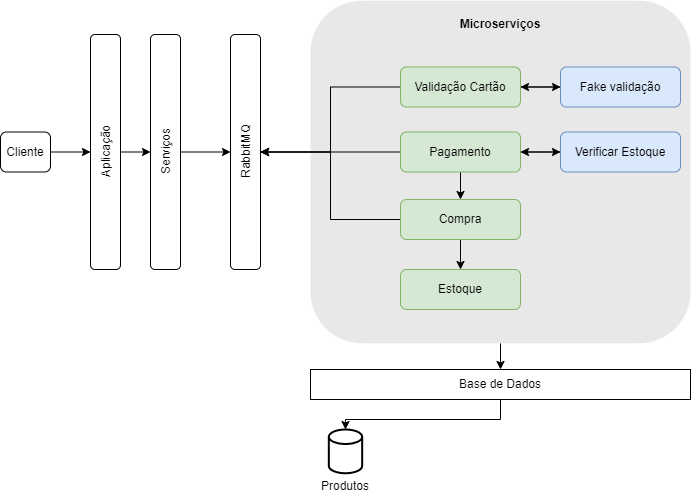

The diagram above was exported from draw.io. Its source (the exported page's mxGraphModel, read from the mxfile embedded in the PNG):
<mxGraphModel dx="1372" dy="884" grid="1" gridSize="10" guides="1" tooltips="1" connect="1" arrows="1" fold="1" page="1" pageScale="1" pageWidth="827" pageHeight="1169" math="0" shadow="0">
  <root>
    <mxCell id="0" />
    <mxCell id="1" parent="0" />
    <mxCell id="yXqzKv2SJQ2WaFODa19P-121" style="edgeStyle=orthogonalEdgeStyle;rounded=0;orthogonalLoop=1;jettySize=auto;html=1;exitX=0.5;exitY=1;exitDx=0;exitDy=0;entryX=0.5;entryY=0;entryDx=0;entryDy=0;" edge="1" parent="1" source="yXqzKv2SJQ2WaFODa19P-115" target="yXqzKv2SJQ2WaFODa19P-119">
      <mxGeometry relative="1" as="geometry" />
    </mxCell>
    <mxCell id="yXqzKv2SJQ2WaFODa19P-115" value="" style="rounded=1;whiteSpace=wrap;html=1;strokeColor=none;fillColor=#E8E8E8;" vertex="1" parent="1">
      <mxGeometry x="370" y="111.25" width="380" height="342.5" as="geometry" />
    </mxCell>
    <mxCell id="yXqzKv2SJQ2WaFODa19P-90" style="edgeStyle=orthogonalEdgeStyle;rounded=0;orthogonalLoop=1;jettySize=auto;html=1;exitX=1;exitY=0.5;exitDx=0;exitDy=0;entryX=0;entryY=0.5;entryDx=0;entryDy=0;" edge="1" parent="1" source="yXqzKv2SJQ2WaFODa19P-1" target="yXqzKv2SJQ2WaFODa19P-15">
      <mxGeometry relative="1" as="geometry" />
    </mxCell>
    <mxCell id="yXqzKv2SJQ2WaFODa19P-1" value="Cliente" style="rounded=1;whiteSpace=wrap;html=1;horizontal=1;" vertex="1" parent="1">
      <mxGeometry x="60" y="242.5" width="50" height="40" as="geometry" />
    </mxCell>
    <mxCell id="yXqzKv2SJQ2WaFODa19P-104" style="edgeStyle=orthogonalEdgeStyle;rounded=0;orthogonalLoop=1;jettySize=auto;html=1;exitX=0;exitY=0.5;exitDx=0;exitDy=0;entryX=1;entryY=0.5;entryDx=0;entryDy=0;" edge="1" parent="1" source="yXqzKv2SJQ2WaFODa19P-12" target="yXqzKv2SJQ2WaFODa19P-100">
      <mxGeometry relative="1" as="geometry" />
    </mxCell>
    <mxCell id="yXqzKv2SJQ2WaFODa19P-107" style="edgeStyle=orthogonalEdgeStyle;rounded=0;orthogonalLoop=1;jettySize=auto;html=1;exitX=1;exitY=0.5;exitDx=0;exitDy=0;entryX=0;entryY=0.5;entryDx=0;entryDy=0;" edge="1" parent="1" source="yXqzKv2SJQ2WaFODa19P-12" target="yXqzKv2SJQ2WaFODa19P-40">
      <mxGeometry relative="1" as="geometry" />
    </mxCell>
    <mxCell id="yXqzKv2SJQ2WaFODa19P-113" style="edgeStyle=orthogonalEdgeStyle;rounded=0;orthogonalLoop=1;jettySize=auto;html=1;exitX=0.5;exitY=1;exitDx=0;exitDy=0;entryX=0.5;entryY=0;entryDx=0;entryDy=0;" edge="1" parent="1" source="yXqzKv2SJQ2WaFODa19P-12" target="yXqzKv2SJQ2WaFODa19P-37">
      <mxGeometry relative="1" as="geometry" />
    </mxCell>
    <mxCell id="yXqzKv2SJQ2WaFODa19P-12" value="Pagamento" style="rounded=1;whiteSpace=wrap;html=1;fillColor=#d5e8d4;strokeColor=#82b366;shadow=0;" vertex="1" parent="1">
      <mxGeometry x="460" y="242.5" width="120" height="40" as="geometry" />
    </mxCell>
    <mxCell id="yXqzKv2SJQ2WaFODa19P-89" style="edgeStyle=orthogonalEdgeStyle;rounded=0;orthogonalLoop=1;jettySize=auto;html=1;exitX=1;exitY=0.5;exitDx=0;exitDy=0;entryX=0;entryY=0.5;entryDx=0;entryDy=0;" edge="1" parent="1" source="yXqzKv2SJQ2WaFODa19P-15" target="yXqzKv2SJQ2WaFODa19P-42">
      <mxGeometry relative="1" as="geometry" />
    </mxCell>
    <mxCell id="yXqzKv2SJQ2WaFODa19P-15" value="Aplicação" style="rounded=1;whiteSpace=wrap;html=1;horizontal=0;" vertex="1" parent="1">
      <mxGeometry x="150" y="145" width="30" height="235" as="geometry" />
    </mxCell>
    <mxCell id="yXqzKv2SJQ2WaFODa19P-103" style="edgeStyle=orthogonalEdgeStyle;rounded=0;orthogonalLoop=1;jettySize=auto;html=1;exitX=0;exitY=0.5;exitDx=0;exitDy=0;entryX=1;entryY=0.5;entryDx=0;entryDy=0;" edge="1" parent="1" source="yXqzKv2SJQ2WaFODa19P-29" target="yXqzKv2SJQ2WaFODa19P-100">
      <mxGeometry relative="1" as="geometry" />
    </mxCell>
    <mxCell id="yXqzKv2SJQ2WaFODa19P-108" style="edgeStyle=orthogonalEdgeStyle;rounded=0;orthogonalLoop=1;jettySize=auto;html=1;exitX=1;exitY=0.5;exitDx=0;exitDy=0;entryX=0;entryY=0.5;entryDx=0;entryDy=0;" edge="1" parent="1" source="yXqzKv2SJQ2WaFODa19P-29" target="yXqzKv2SJQ2WaFODa19P-85">
      <mxGeometry relative="1" as="geometry" />
    </mxCell>
    <mxCell id="yXqzKv2SJQ2WaFODa19P-29" value="Validação Cartão" style="rounded=1;whiteSpace=wrap;html=1;fillColor=#d5e8d4;strokeColor=#82b366;shadow=0;" vertex="1" parent="1">
      <mxGeometry x="460" y="177.5" width="120" height="40" as="geometry" />
    </mxCell>
    <mxCell id="yXqzKv2SJQ2WaFODa19P-35" value="" style="group" vertex="1" connectable="0" parent="1">
      <mxGeometry x="380" y="540" width="50" height="70" as="geometry" />
    </mxCell>
    <mxCell id="yXqzKv2SJQ2WaFODa19P-33" value="" style="strokeWidth=2;html=1;shape=mxgraph.flowchart.database;whiteSpace=wrap;" vertex="1" parent="yXqzKv2SJQ2WaFODa19P-35">
      <mxGeometry x="8.333333333333334" width="33.333333333333336" height="43.75" as="geometry" />
    </mxCell>
    <mxCell id="yXqzKv2SJQ2WaFODa19P-34" value="Produtos" style="text;html=1;strokeColor=none;fillColor=none;align=center;verticalAlign=middle;whiteSpace=wrap;rounded=0;" vertex="1" parent="yXqzKv2SJQ2WaFODa19P-35">
      <mxGeometry y="43.75" width="50" height="26.25" as="geometry" />
    </mxCell>
    <mxCell id="yXqzKv2SJQ2WaFODa19P-102" style="edgeStyle=orthogonalEdgeStyle;rounded=0;orthogonalLoop=1;jettySize=auto;html=1;exitX=0;exitY=0.5;exitDx=0;exitDy=0;entryX=1;entryY=0.5;entryDx=0;entryDy=0;" edge="1" parent="1" source="yXqzKv2SJQ2WaFODa19P-37" target="yXqzKv2SJQ2WaFODa19P-100">
      <mxGeometry relative="1" as="geometry" />
    </mxCell>
    <mxCell id="yXqzKv2SJQ2WaFODa19P-114" style="edgeStyle=orthogonalEdgeStyle;rounded=0;orthogonalLoop=1;jettySize=auto;html=1;exitX=0.5;exitY=1;exitDx=0;exitDy=0;entryX=0.5;entryY=0;entryDx=0;entryDy=0;" edge="1" parent="1" source="yXqzKv2SJQ2WaFODa19P-37" target="yXqzKv2SJQ2WaFODa19P-111">
      <mxGeometry relative="1" as="geometry" />
    </mxCell>
    <mxCell id="yXqzKv2SJQ2WaFODa19P-37" value="Compra" style="rounded=1;whiteSpace=wrap;html=1;fillColor=#d5e8d4;strokeColor=#82b366;shadow=0;" vertex="1" parent="1">
      <mxGeometry x="460" y="310" width="120" height="40" as="geometry" />
    </mxCell>
    <mxCell id="yXqzKv2SJQ2WaFODa19P-110" style="edgeStyle=orthogonalEdgeStyle;rounded=0;orthogonalLoop=1;jettySize=auto;html=1;exitX=0;exitY=0.5;exitDx=0;exitDy=0;entryX=1;entryY=0.5;entryDx=0;entryDy=0;" edge="1" parent="1" source="yXqzKv2SJQ2WaFODa19P-40" target="yXqzKv2SJQ2WaFODa19P-12">
      <mxGeometry relative="1" as="geometry" />
    </mxCell>
    <mxCell id="yXqzKv2SJQ2WaFODa19P-40" value="Verificar Estoque" style="rounded=1;whiteSpace=wrap;html=1;fillColor=#dae8fc;strokeColor=#6c8ebf;shadow=0;" vertex="1" parent="1">
      <mxGeometry x="620" y="242.5" width="120" height="40" as="geometry" />
    </mxCell>
    <mxCell id="yXqzKv2SJQ2WaFODa19P-101" value="" style="edgeStyle=orthogonalEdgeStyle;rounded=0;orthogonalLoop=1;jettySize=auto;html=1;" edge="1" parent="1" source="yXqzKv2SJQ2WaFODa19P-42" target="yXqzKv2SJQ2WaFODa19P-100">
      <mxGeometry relative="1" as="geometry" />
    </mxCell>
    <mxCell id="yXqzKv2SJQ2WaFODa19P-42" value="Serviços" style="rounded=1;whiteSpace=wrap;html=1;horizontal=0;" vertex="1" parent="1">
      <mxGeometry x="210" y="145" width="30" height="235" as="geometry" />
    </mxCell>
    <mxCell id="yXqzKv2SJQ2WaFODa19P-109" style="edgeStyle=orthogonalEdgeStyle;rounded=0;orthogonalLoop=1;jettySize=auto;html=1;exitX=0;exitY=0.5;exitDx=0;exitDy=0;entryX=1;entryY=0.5;entryDx=0;entryDy=0;" edge="1" parent="1" source="yXqzKv2SJQ2WaFODa19P-85" target="yXqzKv2SJQ2WaFODa19P-29">
      <mxGeometry relative="1" as="geometry" />
    </mxCell>
    <mxCell id="yXqzKv2SJQ2WaFODa19P-85" value="Fake validação" style="rounded=1;whiteSpace=wrap;html=1;fillColor=#dae8fc;strokeColor=#6c8ebf;shadow=0;" vertex="1" parent="1">
      <mxGeometry x="620" y="177.5" width="120" height="40" as="geometry" />
    </mxCell>
    <mxCell id="yXqzKv2SJQ2WaFODa19P-111" value="Estoque" style="rounded=1;whiteSpace=wrap;html=1;fillColor=#d5e8d4;strokeColor=#82b366;shadow=0;" vertex="1" parent="1">
      <mxGeometry x="460" y="380" width="120" height="40" as="geometry" />
    </mxCell>
    <mxCell id="yXqzKv2SJQ2WaFODa19P-116" value="Microserviços" style="text;html=1;strokeColor=none;fillColor=none;align=center;verticalAlign=middle;whiteSpace=wrap;rounded=0;fontStyle=1" vertex="1" parent="1">
      <mxGeometry x="530" y="120" width="60" height="30" as="geometry" />
    </mxCell>
    <mxCell id="yXqzKv2SJQ2WaFODa19P-100" value="RabbitMQ" style="rounded=1;whiteSpace=wrap;html=1;horizontal=0;container=0;" vertex="1" parent="1">
      <mxGeometry x="290" y="145" width="30" height="235" as="geometry" />
    </mxCell>
    <mxCell id="yXqzKv2SJQ2WaFODa19P-120" style="edgeStyle=orthogonalEdgeStyle;rounded=0;orthogonalLoop=1;jettySize=auto;html=1;exitX=0.5;exitY=1;exitDx=0;exitDy=0;entryX=0.5;entryY=0;entryDx=0;entryDy=0;entryPerimeter=0;" edge="1" parent="1" source="yXqzKv2SJQ2WaFODa19P-119" target="yXqzKv2SJQ2WaFODa19P-33">
      <mxGeometry relative="1" as="geometry" />
    </mxCell>
    <mxCell id="yXqzKv2SJQ2WaFODa19P-119" value="Base de Dados" style="rounded=0;whiteSpace=wrap;html=1;" vertex="1" parent="1">
      <mxGeometry x="370" y="480" width="380" height="30" as="geometry" />
    </mxCell>
  </root>
</mxGraphModel>